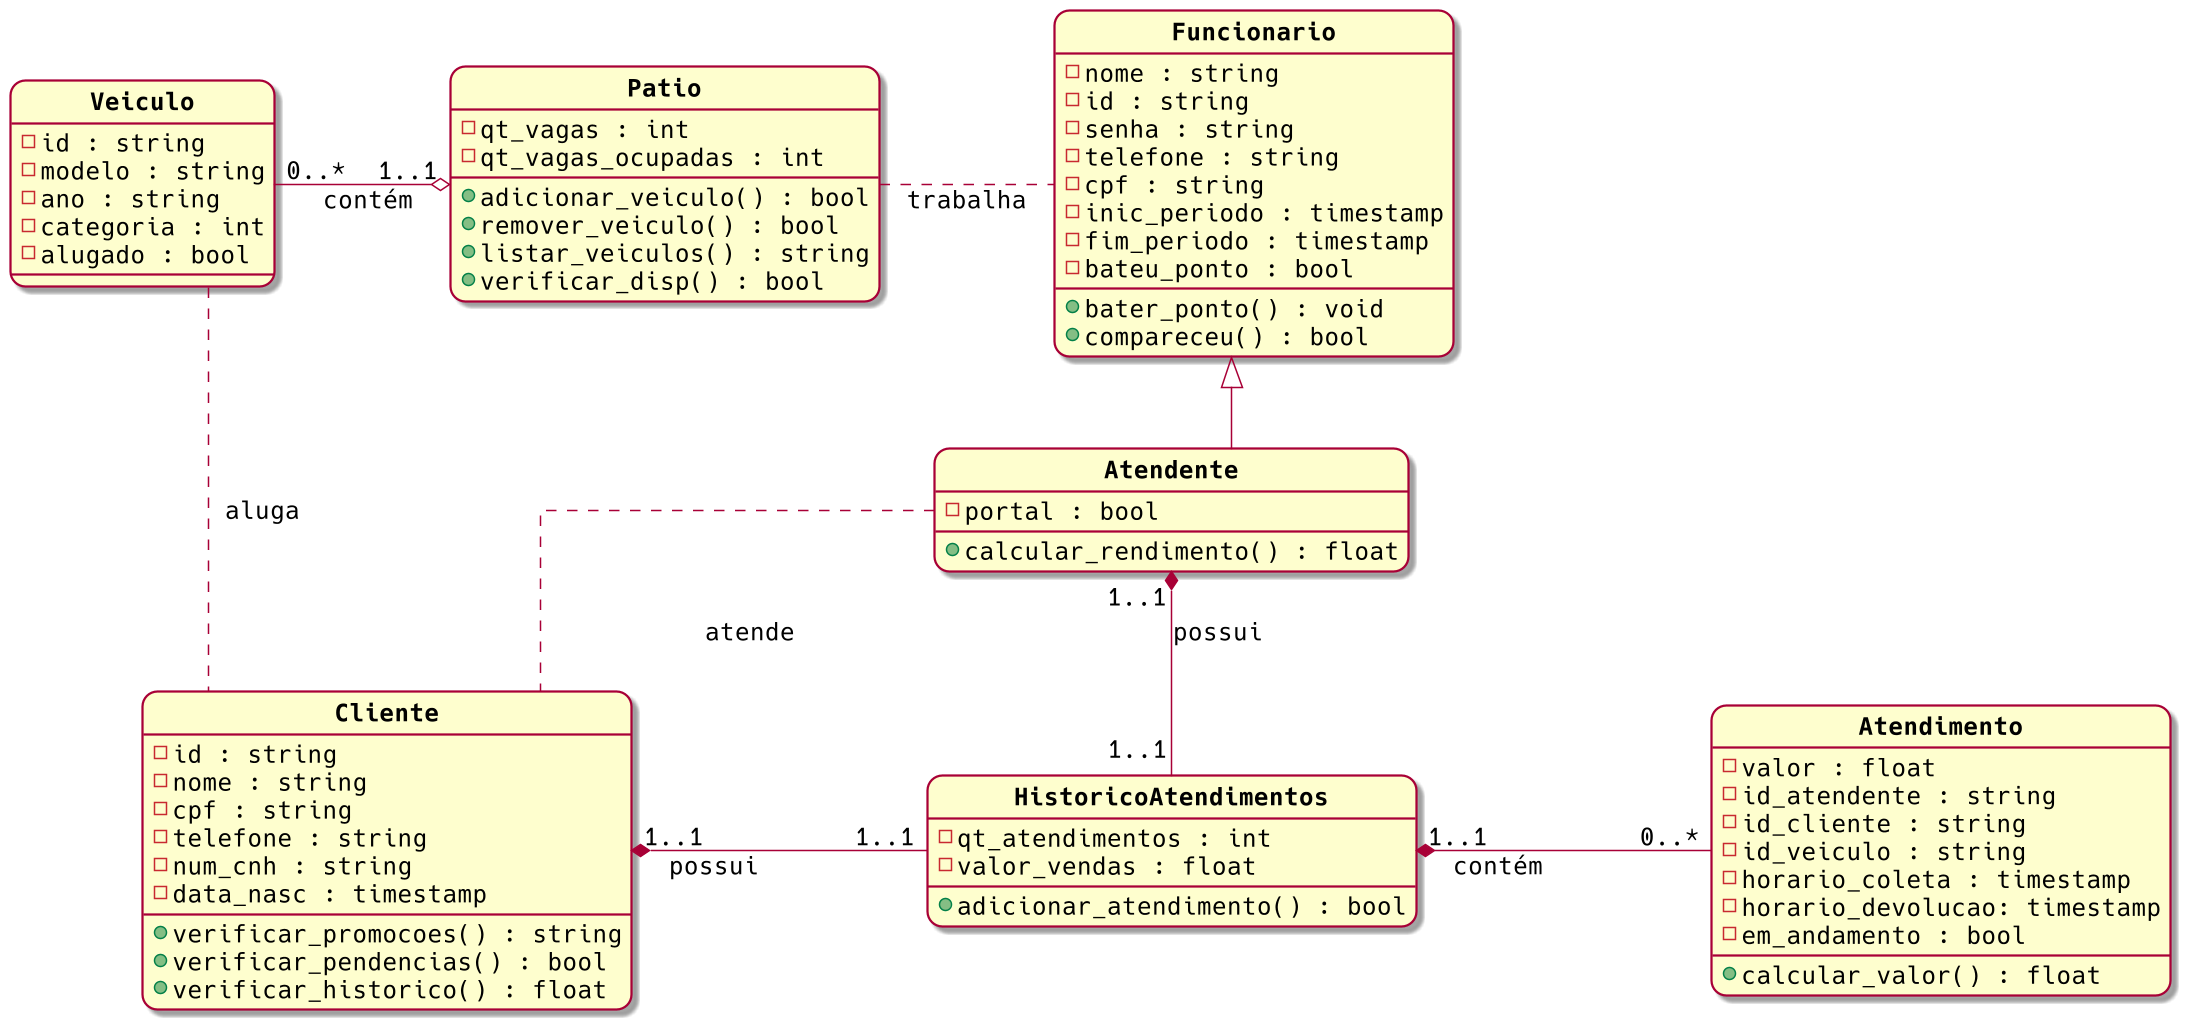

The diagram above was rendered by PlantUML. Its source (embedded in the PNG):
@startuml
scale 1.5
skinparam roundcorner 20
skinparam classAttributeIconSize 12
skinparam defaultFontSize 16
skinparam defaultFontName Hack
skinparam linetype ortho
hide circle

class "**Cliente**" as Cliente
class "**Veiculo**" as Veiculo
class "**Patio**" as Patio
class "**Funcionario**" as Funcionario
class "**Atendente**" as Atendente
class "**HistoricoAtendimentos**" as HistoricoAtendimentos
class "**Atendimento**" as Atendimento

class Cliente {
      -id : string
      -nome : string
      -cpf : string
      -telefone : string
      -num_cnh : string
      -data_nasc : timestamp
      +verificar_promocoes() : string
      +verificar_pendencias() : bool
        +verificar_historico() : float
}
class Veiculo {
      -id : string
      -modelo : string
      -ano : string
      -categoria : int
      -alugado : bool
}
class Patio {
      -qt_vagas : int
      -qt_vagas_ocupadas : int
      +adicionar_veiculo() : bool
      +remover_veiculo() : bool
      +listar_veiculos() : string
      +verificar_disp() : bool
}
class Funcionario {
      -nome : string
      -id : string
      -senha : string
      -telefone : string
      -cpf : string
      -inic_periodo : timestamp
      -fim_periodo : timestamp
        -bateu_ponto : bool
      +bater_ponto() : void
      +compareceu() : bool
}
class Atendente {
      -portal : bool
      +calcular_rendimento() : float
}
class HistoricoAtendimentos {
      -qt_atendimentos : int
      -valor_vendas : float
      +adicionar_atendimento() : bool
}
class Atendimento {
      -valor : float
      -id_atendente : string
      -id_cliente : string
      -id_veiculo : string 
      -horario_coleta : timestamp
      -horario_devolucao: timestamp
      -em_andamento : bool
      +calcular_valor() : float
}

Patio "1..1" o-left- "0..*" Veiculo : contém\t
Patio .right. Funcionario : trabalha
Funcionario <|-- Atendente
Atendente .. Cliente : atende
Veiculo .down. Cliente : aluga
Atendente "1..1" *-right- "1..1" HistoricoAtendimentos : possui
Cliente "1..1" *-right- "1..1" HistoricoAtendimentos : possui\t\t
HistoricoAtendimentos "1..1" *-right- "0..*" Atendimento : contém\t\t
@enduml